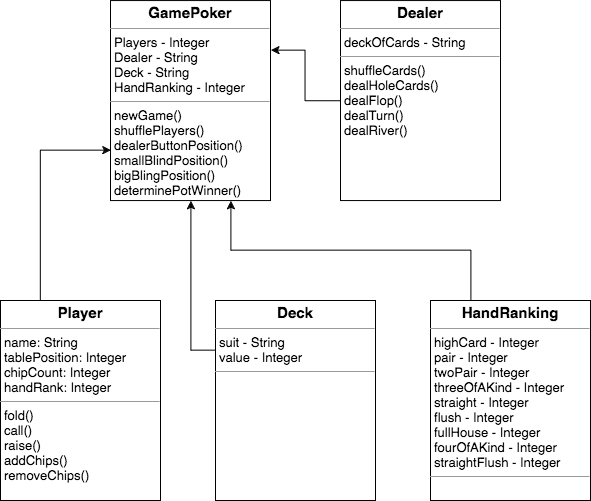

The diagram above was exported from draw.io. Its source (the exported page's mxGraphModel, read from the mxfile embedded in the PNG):
<mxGraphModel dx="929" dy="478" grid="1" gridSize="10" guides="1" tooltips="1" connect="1" arrows="1" fold="1" page="1" pageScale="1" pageWidth="850" pageHeight="1100" background="#ffffff" math="0" shadow="0">
  <root>
    <mxCell id="0" />
    <mxCell id="1" parent="0" />
    <mxCell id="29" style="edgeStyle=orthogonalEdgeStyle;rounded=0;html=1;exitX=0.25;exitY=0;jettySize=auto;orthogonalLoop=1;entryX=0;entryY=0.75;" edge="1" parent="1" source="18" target="25">
      <mxGeometry relative="1" as="geometry">
        <mxPoint x="170" y="270" as="targetPoint" />
        <Array as="points">
          <mxPoint x="170" y="280" />
        </Array>
      </mxGeometry>
    </mxCell>
    <mxCell id="18" value="&lt;p style=&quot;margin: 0px ; margin-top: 4px ; text-align: center&quot;&gt;&lt;b&gt;&lt;font style=&quot;font-size: 15px&quot;&gt;Player&lt;/font&gt;&lt;/b&gt;&lt;/p&gt;&lt;hr size=&quot;1&quot;&gt;&lt;p style=&quot;margin: 0px ; margin-left: 4px&quot;&gt;&lt;span style=&quot;font-size: 13px&quot;&gt;name: String&lt;/span&gt;&lt;/p&gt;&lt;p style=&quot;margin: 0px ; margin-left: 4px&quot;&gt;&lt;span style=&quot;font-size: 13px&quot;&gt;tablePosition: Integer&lt;/span&gt;&lt;/p&gt;&lt;p style=&quot;margin: 0px ; margin-left: 4px&quot;&gt;&lt;span style=&quot;font-size: 13px&quot;&gt;chipCount: Integer&lt;/span&gt;&lt;/p&gt;&lt;p style=&quot;margin: 0px ; margin-left: 4px&quot;&gt;&lt;span style=&quot;font-size: 13px&quot;&gt;handRank: Integer&lt;/span&gt;&lt;/p&gt;&lt;hr size=&quot;1&quot;&gt;&lt;p style=&quot;margin: 0px ; margin-left: 4px&quot;&gt;&lt;span style=&quot;font-size: 13px&quot;&gt;fold()&lt;/span&gt;&lt;/p&gt;&lt;p style=&quot;margin: 0px ; margin-left: 4px&quot;&gt;&lt;span style=&quot;font-size: 13px&quot;&gt;call()&lt;/span&gt;&lt;/p&gt;&lt;p style=&quot;margin: 0px ; margin-left: 4px&quot;&gt;&lt;span style=&quot;font-size: 13px&quot;&gt;raise()&lt;/span&gt;&lt;/p&gt;&lt;p style=&quot;margin: 0px ; margin-left: 4px&quot;&gt;&lt;span style=&quot;font-size: 13px&quot;&gt;addChips()&lt;/span&gt;&lt;/p&gt;&lt;p style=&quot;margin: 0px ; margin-left: 4px&quot;&gt;&lt;span style=&quot;font-size: 13px&quot;&gt;removeChips()&lt;/span&gt;&lt;/p&gt;" style="verticalAlign=top;align=left;overflow=fill;fontSize=12;fontFamily=Helvetica;html=1;" vertex="1" parent="1">
      <mxGeometry x="130" y="430" width="160" height="200" as="geometry" />
    </mxCell>
    <mxCell id="32" style="edgeStyle=orthogonalEdgeStyle;rounded=0;html=1;exitX=0;exitY=0.25;entryX=0.5;entryY=1;jettySize=auto;orthogonalLoop=1;" edge="1" parent="1" source="23" target="25">
      <mxGeometry relative="1" as="geometry" />
    </mxCell>
    <mxCell id="23" value="&lt;p style=&quot;margin: 0px ; margin-top: 4px ; text-align: center&quot;&gt;&lt;b&gt;&lt;font style=&quot;font-size: 15px&quot;&gt;Deck&lt;/font&gt;&lt;/b&gt;&lt;/p&gt;&lt;hr size=&quot;1&quot;&gt;&lt;p style=&quot;margin: 0px ; margin-left: 4px&quot;&gt;&lt;font style=&quot;font-size: 13px&quot;&gt;suit - String&lt;/font&gt;&lt;/p&gt;&lt;p style=&quot;margin: 0px ; margin-left: 4px&quot;&gt;&lt;span style=&quot;font-size: 13px&quot;&gt;value - Integer&lt;/span&gt;&lt;/p&gt;&lt;hr size=&quot;1&quot;&gt;&lt;p style=&quot;margin: 0px ; margin-left: 4px&quot;&gt;&lt;br&gt;&lt;/p&gt;" style="verticalAlign=top;align=left;overflow=fill;fontSize=12;fontFamily=Helvetica;html=1;" vertex="1" parent="1">
      <mxGeometry x="345" y="430" width="160" height="200" as="geometry" />
    </mxCell>
    <mxCell id="31" style="edgeStyle=orthogonalEdgeStyle;rounded=0;html=1;exitX=0.25;exitY=0;jettySize=auto;orthogonalLoop=1;entryX=0.75;entryY=1;" edge="1" parent="1" source="24" target="25">
      <mxGeometry relative="1" as="geometry">
        <mxPoint x="449.9999999999998" y="360" as="targetPoint" />
        <Array as="points">
          <mxPoint x="600" y="380" />
          <mxPoint x="360" y="380" />
        </Array>
      </mxGeometry>
    </mxCell>
    <mxCell id="24" value="&lt;p style=&quot;margin: 0px ; margin-top: 4px ; text-align: center&quot;&gt;&lt;b&gt;&lt;font style=&quot;font-size: 15px&quot;&gt;HandRanking&lt;/font&gt;&lt;/b&gt;&lt;/p&gt;&lt;hr size=&quot;1&quot;&gt;&lt;p style=&quot;margin: 0px ; margin-left: 4px&quot;&gt;&lt;font style=&quot;font-size: 13px&quot;&gt;highCard - Integer&lt;/font&gt;&lt;/p&gt;&lt;p style=&quot;margin: 0px ; margin-left: 4px&quot;&gt;&lt;span style=&quot;font-size: 13px&quot;&gt;pair - Integer&lt;/span&gt;&lt;/p&gt;&lt;p style=&quot;margin: 0px ; margin-left: 4px&quot;&gt;&lt;span style=&quot;font-size: 13px&quot;&gt;twoPair - Integer&lt;/span&gt;&lt;/p&gt;&lt;p style=&quot;margin: 0px ; margin-left: 4px&quot;&gt;&lt;span style=&quot;font-size: 13px&quot;&gt;threeOfAKind - Integer&lt;/span&gt;&lt;/p&gt;&lt;p style=&quot;margin: 0px ; margin-left: 4px&quot;&gt;&lt;span style=&quot;font-size: 13px&quot;&gt;straight - Integer&lt;/span&gt;&lt;/p&gt;&lt;p style=&quot;margin: 0px ; margin-left: 4px&quot;&gt;&lt;span style=&quot;font-size: 13px&quot;&gt;flush - Integer&lt;/span&gt;&lt;/p&gt;&lt;p style=&quot;margin: 0px ; margin-left: 4px&quot;&gt;&lt;span style=&quot;font-size: 13px&quot;&gt;fullHouse - Integer&lt;/span&gt;&lt;/p&gt;&lt;p style=&quot;margin: 0px ; margin-left: 4px&quot;&gt;&lt;span style=&quot;font-size: 13px&quot;&gt;fourOfAKind - Integer&lt;/span&gt;&lt;/p&gt;&lt;p style=&quot;margin: 0px ; margin-left: 4px&quot;&gt;&lt;span style=&quot;font-size: 13px&quot;&gt;straightFlush - Integer&lt;/span&gt;&lt;/p&gt;&lt;hr size=&quot;1&quot;&gt;&lt;p style=&quot;margin: 0px ; margin-left: 4px&quot;&gt;&lt;br&gt;&lt;/p&gt;" style="verticalAlign=top;align=left;overflow=fill;fontSize=12;fontFamily=Helvetica;html=1;" vertex="1" parent="1">
      <mxGeometry x="560" y="430" width="160" height="200" as="geometry" />
    </mxCell>
    <mxCell id="25" value="&lt;p style=&quot;margin: 0px ; margin-top: 4px ; text-align: center&quot;&gt;&lt;b&gt;&lt;font style=&quot;font-size: 15px&quot;&gt;GamePoker&lt;/font&gt;&lt;/b&gt;&lt;/p&gt;&lt;hr size=&quot;1&quot;&gt;&lt;p style=&quot;margin: 0px ; margin-left: 4px&quot;&gt;&lt;span style=&quot;font-size: 13px&quot;&gt;Players - Integer&lt;/span&gt;&lt;/p&gt;&lt;p style=&quot;margin: 0px ; margin-left: 4px&quot;&gt;&lt;span style=&quot;font-size: 13px&quot;&gt;Dealer - String&lt;/span&gt;&lt;/p&gt;&lt;p style=&quot;margin: 0px ; margin-left: 4px&quot;&gt;&lt;span style=&quot;font-size: 13px&quot;&gt;Deck - String&lt;/span&gt;&lt;/p&gt;&lt;p style=&quot;margin: 0px ; margin-left: 4px&quot;&gt;&lt;span style=&quot;font-size: 13px&quot;&gt;HandRanking - Integer&lt;/span&gt;&lt;/p&gt;&lt;hr size=&quot;1&quot;&gt;&lt;p style=&quot;margin: 0px ; margin-left: 4px&quot;&gt;&lt;font style=&quot;font-size: 13px&quot;&gt;newGame()&lt;/font&gt;&lt;/p&gt;&lt;p style=&quot;margin: 0px ; margin-left: 4px&quot;&gt;&lt;font style=&quot;font-size: 13px&quot;&gt;shufflePlayers()&lt;/font&gt;&lt;/p&gt;&lt;p style=&quot;margin: 0px ; margin-left: 4px&quot;&gt;&lt;font style=&quot;font-size: 13px&quot;&gt;dealerButtonPosition()&lt;/font&gt;&lt;/p&gt;&lt;p style=&quot;margin: 0px ; margin-left: 4px&quot;&gt;&lt;font style=&quot;font-size: 13px&quot;&gt;smallBlindPosition()&lt;/font&gt;&lt;/p&gt;&lt;p style=&quot;margin: 0px ; margin-left: 4px&quot;&gt;&lt;font style=&quot;font-size: 13px&quot;&gt;bigBlingPosition()&lt;/font&gt;&lt;/p&gt;&lt;p style=&quot;margin: 0px ; margin-left: 4px&quot;&gt;&lt;font style=&quot;font-size: 13px&quot;&gt;determinePotWinner()&lt;/font&gt;&lt;/p&gt;" style="verticalAlign=top;align=left;overflow=fill;fontSize=12;fontFamily=Helvetica;html=1;" vertex="1" parent="1">
      <mxGeometry x="240" y="130.05882352941177" width="160" height="200" as="geometry" />
    </mxCell>
    <mxCell id="33" style="edgeStyle=orthogonalEdgeStyle;rounded=0;html=1;exitX=0;exitY=0.5;entryX=1;entryY=0.25;jettySize=auto;orthogonalLoop=1;" edge="1" parent="1" source="28" target="25">
      <mxGeometry relative="1" as="geometry" />
    </mxCell>
    <mxCell id="28" value="&lt;p style=&quot;margin: 0px ; margin-top: 4px ; text-align: center&quot;&gt;&lt;b&gt;&lt;font style=&quot;font-size: 15px&quot;&gt;Dealer&lt;/font&gt;&lt;/b&gt;&lt;/p&gt;&lt;hr size=&quot;1&quot;&gt;&lt;p style=&quot;margin: 0px ; margin-left: 4px&quot;&gt;&lt;span style=&quot;font-size: 13px&quot;&gt;deckOfCards - String&lt;/span&gt;&lt;/p&gt;&lt;hr size=&quot;1&quot;&gt;&lt;p style=&quot;margin: 0px ; margin-left: 4px&quot;&gt;&lt;span style=&quot;font-size: 13px&quot;&gt;shuffleCards()&lt;/span&gt;&lt;/p&gt;&lt;p style=&quot;margin: 0px ; margin-left: 4px&quot;&gt;&lt;span style=&quot;font-size: 13px&quot;&gt;dealHoleCards()&lt;/span&gt;&lt;/p&gt;&lt;p style=&quot;margin: 0px ; margin-left: 4px&quot;&gt;&lt;span style=&quot;font-size: 13px&quot;&gt;dealFlop()&lt;/span&gt;&lt;/p&gt;&lt;p style=&quot;margin: 0px ; margin-left: 4px&quot;&gt;&lt;span style=&quot;font-size: 13px&quot;&gt;dealTurn()&lt;/span&gt;&lt;/p&gt;&lt;p style=&quot;margin: 0px ; margin-left: 4px&quot;&gt;&lt;span style=&quot;font-size: 13px&quot;&gt;dealRiver()&lt;/span&gt;&lt;/p&gt;" style="verticalAlign=top;align=left;overflow=fill;fontSize=12;fontFamily=Helvetica;html=1;" vertex="1" parent="1">
      <mxGeometry x="470" y="130.05882352941177" width="160" height="200" as="geometry" />
    </mxCell>
    <mxCell id="35" style="edgeStyle=orthogonalEdgeStyle;rounded=1;html=1;exitX=0.75;exitY=0;entryX=0.75;entryY=0;jettySize=auto;orthogonalLoop=1;" edge="1" parent="1" source="23" target="23">
      <mxGeometry relative="1" as="geometry" />
    </mxCell>
  </root>
</mxGraphModel>